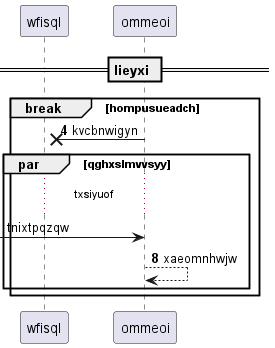

The diagram above was rendered by PlantUML. Its source (embedded in the PNG):
@startuml
participant wfisql as 0
participant ommeoi as 1
== lieyxi ==
autonumber 4 4
break hompusueadch
1 ->x 0: kvcbnwigyn
autonumber stop
par qghxslmvvsyy
...txsiyuof...
 [-> 1: tnixtpqzqw
autonumber resume
1 --> 1: xaeomnhwjw
end
end
@enduml